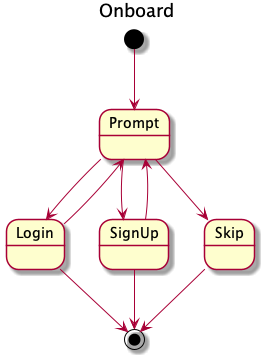

The diagram above was rendered by PlantUML. Its source (embedded in the PNG):
@startuml

title Onboard

[*] --> Prompt

Prompt --> Login
Prompt --> SignUp
Prompt --> Skip

Login --> Prompt
SignUp --> Prompt

Login --> [*]
SignUp --> [*]
Skip --> [*]

@enduml